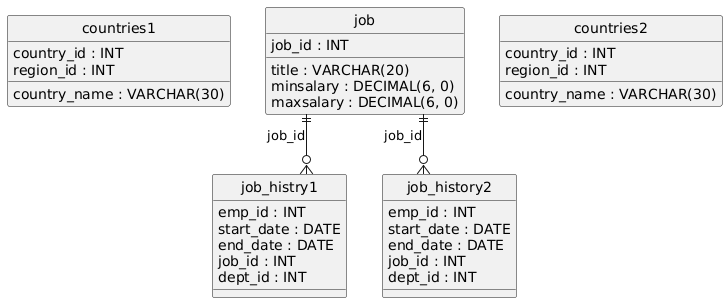

The diagram above was rendered by PlantUML. Its source (embedded in the PNG):
@startuml
hide circle
skinparam linetype ortho

entity "countries1" as countries1 {
  country_id : INT
  country_name : VARCHAR(30)
  region_id : INT
}

entity "job_histry1" as job_histry1 {
  emp_id : INT
  start_date : DATE
  end_date : DATE
  job_id : INT
  dept_id : INT
}

entity "countries2" as countries2 {
  country_id : INT
  country_name : VARCHAR(30)
  region_id : INT
}

entity "job_history2" as job_history2 {
  emp_id : INT
  start_date : DATE
  end_date : DATE
  job_id : INT
  dept_id : INT
}

entity "job" as job {
  job_id : INT
  title : VARCHAR(20)
  minsalary : DECIMAL(6, 0)
  maxsalary : DECIMAL(6, 0)
}

job ||--o{ job_histry1 : "job_id"
job ||--o{ job_history2 : "job_id"
@enduml